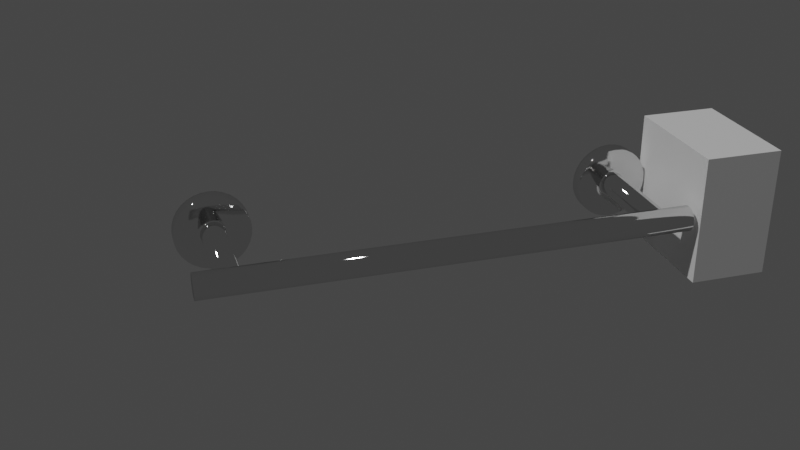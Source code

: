 # Source: hand_towel_rack.blend  (saved by Blender 2.83.19; exported with 4.5.12 LTS)
import bpy
from mathutils import Matrix  # noqa: F401  (used for matrix-valued properties, if any)

bpy.ops.wm.read_factory_settings(use_empty=True)
scene = bpy.context.scene
scene.name = 'Scene'

# ---- collections
col_collection = bpy.data.collections.new('Collection'); scene.collection.children.link(col_collection)
col_handtowelrack = bpy.data.collections.new('HandTowelRack'); scene.collection.children.link(col_handtowelrack)

# ---- materials (node trees are filled in below, after node groups)
mat_bmd_chrome_0019 = bpy.data.materials.new('BMD_Chrome_0019')
mat_bmd_chrome_0019.alpha_threshold = 0.0
mat_bmd_chrome_0019.use_transparent_shadow = False
mat_bmd_chrome_0019.roughness = 0.5
mat_bmd_chrome_0019.line_color = (0.0, 0.0, 0.0, 1.0)

# ---- material node trees
mat_bmd_chrome_0019.use_nodes = True; mat_bmd_chrome_0019.node_tree.nodes.clear()
_N = mat_bmd_chrome_0019.node_tree.nodes; _L = mat_bmd_chrome_0019.node_tree.links
n0 = _N.new('ShaderNodeLayerWeight'); n0.name = 'Layer Weight'; n0.location = (-446, 74)
n0.width = 150
n0.inputs[0].default_value = 0.7
n1 = _N.new('ShaderNodeValToRGB'); n1.name = 'ColorRamp'; n1.location = (-261, 195)
n1.color_ramp.interpolation = 'EASE'
while len(n1.color_ramp.elements) > 1: n1.color_ramp.elements.remove(n1.color_ramp.elements[-1])
n1.color_ramp.elements[0].position = 0.4727; n1.color_ramp.elements[0].color = (0.8, 0.8, 0.8, 1.0)
_e = n1.color_ramp.elements.new(1.0); _e.color = (0.7568, 0.7568, 0.7568, 1.0)
n2 = _N.new('ShaderNodeOutputMaterial'); n2.name = 'Material Output'; n2.location = (304, 151)
n2.width = 128
n3 = _N.new('ShaderNodeBsdfAnisotropic'); n3.name = 'Glossy BSDF.003'; n3.location = (47, 158)
n3.width = 185
n3.distribution = 'BECKMANN'
n3.inputs[1].default_value = 0.1
_L.new(n3.outputs[0], n2.inputs[0])
_L.new(n1.outputs[0], n3.inputs[0])
_L.new(n0.outputs[1], n1.inputs[0])
n2.is_active_output = True

# ---- world
world_world = bpy.data.worlds.new('World'); scene.world = world_world
world_world.use_nodes = True; world_world.node_tree.nodes.clear()
_N = world_world.node_tree.nodes; _L = world_world.node_tree.links
n0 = _N.new('ShaderNodeOutputWorld'); n0.name = 'World Output'; n0.location = (300, 300)
n1 = _N.new('ShaderNodeBackground'); n1.name = 'Background'; n1.location = (10, 300)
n1.inputs[0].default_value = (0.05088, 0.05088, 0.05088, 1.0)
_L.new(n1.outputs[0], n0.inputs[0])
n0.is_active_output = True
world_world.color = (0.05088, 0.05088, 0.05088)
world_world.use_sun_shadow = False
world_world.sun_shadow_jitter_overblur = 0.0

# ---- cameras
cam_camera = bpy.data.cameras.new('Camera')
cam_camera.clip_end = 100.0
cam_camera.ortho_scale = 7.314

# ---- lights
light_light = bpy.data.lights.new('Light', 'POINT')
light_light.transmission_factor = 0.0
light_light.energy = 1000.0
light_light.shadow_soft_size = 0.1
light_light.shadow_maximum_resolution = 0.006
light_light.use_absolute_resolution = True

# ---- meshes
me_cube_001 = bpy.data.meshes.new('Cube.001')
me_cube_001.from_pydata([(-0.3048, -0.3048, -0.3048), (-0.3048, -0.3048, 0.3048), (-0.3048, 0.3048, -0.3048), (-0.3048, 0.3048, 0.3048), (0.3048, -0.3048, -0.3048), (0.3048, -0.3048, 0.3048), (0.3048, 0.3048, -0.3048), (0.3048, 0.3048, 0.3048)], [], [(0, 1, 3, 2), (2, 3, 7, 6), (6, 7, 5, 4), (4, 5, 1, 0), (2, 6, 4, 0), (7, 3, 1, 5)])
_uv = me_cube_001.uv_layers.new(name='UVMap')
_uv.uv.foreach_set('vector', [0.375, 0.0, 0.625, 0.0, 0.625, 0.25, 0.375, 0.25, 0.375, 0.25, 0.625, 0.25, 0.625, 0.5, 0.375, 0.5, 0.375, 0.5, 0.625, 0.5, 0.625, 0.75, 0.375, 0.75, 0.375, 0.75, 0.625, 0.75, 0.625, 1.0, 0.375, 1.0, 0.125, 0.5, 0.375, 0.5, 0.375, 0.75, 0.125, 0.75, 0.625, 0.5, 0.875, 0.5, 0.875, 0.75, 0.625, 0.75])
me_cube_001.use_remesh_fix_poles = True
me_cube_001.use_remesh_preserve_attributes = False
me_cube_001.use_mirror_vertex_groups = False
me_cube_001.update()
me_cylinder_001 = bpy.data.meshes.new('Cylinder.001')
me_cylinder_001.from_pydata([(0.0, -3.725e-09, 0.02385), (-2.98e-08, 0.07281, 0.007738), (-0.004654, -3.725e-09, 0.0234), (-0.00151, 0.07281, 0.007589), (-0.009129, -7.451e-09, 0.02204), (-0.002961, 0.07281, 0.007149), (-0.01325, -3.725e-09, 0.01983), (-0.004299, 0.07281, 0.006434), (-0.01687, -3.725e-09, 0.01687), (-0.005472, 0.07281, 0.005472), (-0.01983, -7.451e-09, 0.01325), (-0.006434, 0.07281, 0.004299), (-0.02204, -7.451e-09, 0.009129), (-0.007149, 0.07281, 0.002961), (-0.0234, -7.451e-09, 0.004654), (-0.007589, 0.07281, 0.00151), (-0.02385, -7.451e-09, -6.088e-09), (-0.007738, 0.07281, -3.382e-09), (-0.0234, -7.451e-09, -0.004654), (-0.007589, 0.07281, -0.00151), (-0.02204, -7.451e-09, -0.009129), (-0.007149, 0.07281, -0.002961), (-0.01983, -7.451e-09, -0.01325), (-0.006434, 0.07281, -0.004299), (-0.01687, -3.725e-09, -0.01687), (-0.005472, 0.07281, -0.005472), (-0.01325, -3.725e-09, -0.01983), (-0.004299, 0.07281, -0.006434), (-0.009129, -7.451e-09, -0.02204), (-0.002961, 0.07281, -0.007149), (-0.004654, -3.725e-09, -0.0234), (-0.00151, 0.07281, -0.007589), (1.49e-08, -3.725e-09, -0.02385), (-2.98e-08, 0.07281, -0.007738), (0.004654, -3.725e-09, -0.0234), (0.00151, 0.07281, -0.007589), (0.009129, -3.725e-09, -0.02204), (0.002961, 0.07281, -0.007149), (0.01325, -3.725e-09, -0.01983), (0.004299, 0.07281, -0.006434), (0.01687, -3.725e-09, -0.01687), (0.005472, 0.07281, -0.005472), (0.01983, 0.0, -0.01325), (0.006434, 0.07281, -0.004299), (0.02204, 0.0, -0.009129), (0.007149, 0.07281, -0.002961), (0.0234, 0.0, -0.004654), (0.007589, 0.07281, -0.00151), (0.02385, 0.0, 1.515e-08), (0.007738, 0.07281, 3.505e-09), (0.0234, 0.0, 0.004654), (0.007589, 0.07281, 0.00151), (0.02204, 0.0, 0.009129), (0.007149, 0.07281, 0.002961), (0.01983, 0.0, 0.01325), (0.006434, 0.07281, 0.004299), (0.01687, -3.725e-09, 0.01687), (0.005472, 0.07281, 0.005472), (0.01325, -3.725e-09, 0.01983), (0.004299, 0.07281, 0.006434), (0.009129, -3.725e-09, 0.02204), (0.002961, 0.07281, 0.007149), (0.004654, -3.725e-09, 0.0234), (0.00151, 0.07281, 0.007589), (4.585e-10, 0.009125, 0.007976), (-0.001556, 0.009125, 0.007823), (-0.003052, 0.009125, 0.007369), (-0.004431, 0.009125, 0.006632), (-0.00564, 0.009125, 0.00564), (-0.006632, 0.009125, 0.004431), (-0.007369, 0.009125, 0.003052), (-0.007823, 0.009125, 0.001556), (-0.007976, 0.009125, -2.818e-09), (-0.007823, 0.009125, -0.001556), (-0.007369, 0.009125, -0.003052), (-0.006632, 0.009125, -0.004431), (-0.00564, 0.009125, -0.00564), (-0.004431, 0.009125, -0.006632), (-0.003052, 0.009125, -0.007369), (-0.001556, 0.009125, -0.007823), (4.585e-10, 0.009125, -0.007976), (0.001556, 0.009125, -0.007823), (0.003052, 0.009125, -0.007369), (0.004431, 0.009125, -0.006632), (0.00564, 0.009125, -0.00564), (0.006632, 0.009125, -0.004431), (0.007369, 0.009125, -0.003052), (0.007823, 0.009125, -0.001556), (0.007976, 0.009125, 4.281e-09), (0.007823, 0.009125, 0.001556), (0.007369, 0.009125, 0.003052), (0.006632, 0.009125, 0.004431), (0.00564, 0.009125, 0.00564), (0.004431, 0.009125, 0.006632), (0.003052, 0.009125, 0.007369), (0.001556, 0.009125, 0.007823), (-0.001664, 0.008854, 0.008365), (-0.003264, 0.008854, 0.00788), (-0.004738, 0.008854, 0.007092), (-0.006031, 0.008854, 0.006031), (-0.007092, 0.008854, 0.004738), (-0.00788, 0.008854, 0.003264), (-0.008365, 0.008854, 0.001664), (-0.008529, 0.008854, -2.943e-09), (-0.008365, 0.008854, -0.001664), (-0.00788, 0.008854, -0.003264), (-0.007092, 0.008854, -0.004738), (-0.006031, 0.008854, -0.006031), (-0.004738, 0.008854, -0.007092), (-0.003264, 0.008854, -0.00788), (-0.001664, 0.008854, -0.008365), (0.0, 0.008854, -0.008529), (0.001664, 0.008854, -0.008365), (0.003264, 0.008854, -0.00788), (0.004738, 0.008854, -0.007092), (0.006031, 0.008854, -0.006031), (0.007092, 0.008854, -0.004738), (0.00788, 0.008854, -0.003264), (0.008365, 0.008854, -0.001664), (0.008529, 0.008854, 4.649e-09), (0.008365, 0.008854, 0.001664), (0.00788, 0.008854, 0.003264), (0.007092, 0.008854, 0.004738), (0.006031, 0.008854, 0.006031), (0.004738, 0.008854, 0.007092), (0.003264, 0.008854, 0.00788), (0.001664, 0.008854, 0.008365), (0.0, 0.008854, 0.008529), (0.0, 0.0094, 0.007738), (-0.00151, 0.0094, 0.007589), (-0.002961, 0.0094, 0.007149), (-0.004299, 0.0094, 0.006434), (-0.005472, 0.0094, 0.005472), (-0.006434, 0.0094, 0.004299), (-0.007149, 0.0094, 0.002961), (-0.007589, 0.0094, 0.00151), (-0.007738, 0.0094, -2.779e-09), (-0.007589, 0.0094, -0.00151), (-0.007149, 0.0094, -0.002961), (-0.006434, 0.0094, -0.004299), (-0.005472, 0.0094, -0.005472), (-0.004299, 0.0094, -0.006434), (-0.002961, 0.0094, -0.007149), (-0.00151, 0.0094, -0.007589), (0.0, 0.0094, -0.007738), (0.00151, 0.0094, -0.007589), (0.002961, 0.0094, -0.007149), (0.004299, 0.0094, -0.006434), (0.005472, 0.0094, -0.005472), (0.006434, 0.0094, -0.004299), (0.007149, 0.0094, -0.002961), (0.007589, 0.0094, -0.00151), (0.007738, 0.0094, 4.109e-09), (0.007589, 0.0094, 0.00151), (0.007149, 0.0094, 0.002961), (0.006434, 0.0094, 0.004299), (0.005472, 0.0094, 0.005472), (0.004299, 0.0094, 0.006434), (0.002961, 0.0094, 0.007149), (0.00151, 0.0094, 0.007589), (0.0, 0.008832, 0.02316), (0.0, 0.008139, 0.02385), (-3.001e-11, 0.008629, 0.02365), (-0.004654, 0.008139, 0.0234), (-0.004518, 0.008832, 0.02271), (-0.004614, 0.008629, 0.0232), (-0.009129, 0.008139, 0.02204), (-0.008863, 0.008832, 0.0214), (-0.00905, 0.008629, 0.02185), (-0.01325, 0.008139, 0.01983), (-0.01287, 0.008832, 0.01926), (-0.01314, 0.008629, 0.01966), (-0.01687, 0.008139, 0.01687), (-0.01638, 0.008832, 0.01638), (-0.01672, 0.008629, 0.01672), (-0.01983, 0.008139, 0.01325), (-0.01926, 0.008832, 0.01287), (-0.01966, 0.008629, 0.01314), (-0.02204, 0.008139, 0.009129), (-0.0214, 0.008832, 0.008863), (-0.02185, 0.008629, 0.00905), (-0.0234, 0.008139, 0.004654), (-0.02271, 0.008832, 0.004518), (-0.0232, 0.008629, 0.004614), (-0.02385, 0.008139, -6.259e-09), (-0.02316, 0.008832, -6.123e-09), (-0.02365, 0.008629, -5.972e-09), (-0.0234, 0.008139, -0.004654), (-0.02271, 0.008832, -0.004518), (-0.0232, 0.008629, -0.004614), (-0.02204, 0.008139, -0.009129), (-0.0214, 0.008832, -0.008863), (-0.02185, 0.008629, -0.00905), (-0.01983, 0.008139, -0.01325), (-0.01926, 0.008832, -0.01287), (-0.01966, 0.008629, -0.01314), (-0.01687, 0.008139, -0.01687), (-0.01638, 0.008832, -0.01638), (-0.01672, 0.008629, -0.01672), (-0.01325, 0.008139, -0.01983), (-0.01287, 0.008832, -0.01926), (-0.01314, 0.008629, -0.01966), (-0.009129, 0.008139, -0.02204), (-0.008863, 0.008832, -0.0214), (-0.00905, 0.008629, -0.02185), (-0.004654, 0.008139, -0.0234), (-0.004518, 0.008832, -0.02271), (-0.004614, 0.008629, -0.0232), (1.168e-09, 0.008139, -0.02385), (0.0, 0.008832, -0.02316), (6.266e-10, 0.008629, -0.02365), (0.004654, 0.008139, -0.0234), (0.004518, 0.008832, -0.02271), (0.004614, 0.008629, -0.0232), (0.009129, 0.008139, -0.02204), (0.008863, 0.008832, -0.0214), (0.00905, 0.008629, -0.02185), (0.01325, 0.008139, -0.01983), (0.01287, 0.008832, -0.01926), (0.01314, 0.008629, -0.01966), (0.01687, 0.008139, -0.01687), (0.01638, 0.008832, -0.01638), (0.01672, 0.008629, -0.01672), (0.01983, 0.008139, -0.01325), (0.01926, 0.008832, -0.01287), (0.01966, 0.008629, -0.01314), (0.02204, 0.008139, -0.009129), (0.0214, 0.008832, -0.008863), (0.02185, 0.008629, -0.00905), (0.0234, 0.008139, -0.004654), (0.02271, 0.008832, -0.004518), (0.0232, 0.008629, -0.004614), (0.02385, 0.008139, 1.497e-08), (0.02316, 0.008832, 1.449e-08), (0.02365, 0.008629, 1.484e-08), (0.0234, 0.008139, 0.004654), (0.02271, 0.008832, 0.004518), (0.0232, 0.008629, 0.004614), (0.02204, 0.008139, 0.009129), (0.0214, 0.008832, 0.008863), (0.02185, 0.008629, 0.00905), (0.01983, 0.008139, 0.01325), (0.01926, 0.008832, 0.01287), (0.01966, 0.008629, 0.01314), (0.01687, 0.008139, 0.01687), (0.01638, 0.008832, 0.01638), (0.01672, 0.008629, 0.01672), (0.01325, 0.008139, 0.01983), (0.01287, 0.008832, 0.01926), (0.01314, 0.008629, 0.01966), (0.009129, 0.008139, 0.02204), (0.008863, 0.008832, 0.0214), (0.00905, 0.008629, 0.02185), (0.004654, 0.008139, 0.0234), (0.004518, 0.008832, 0.02271), (0.004614, 0.008629, 0.0232), (0.0, 0.0006964, 0.02385), (-0.004654, 0.0006964, 0.0234), (0.004654, 0.0006964, 0.0234), (-0.009129, 0.0006964, 0.02204), (-0.01325, 0.0006964, 0.01983), (-0.01687, 0.0006964, 0.01687), (-0.01983, 0.0006964, 0.01325), (-0.02204, 0.0006964, 0.009129), (-0.0234, 0.0006964, 0.004654), (-0.02385, 0.0006964, -6.102e-09), (-0.0234, 0.0006964, -0.004654), (-0.02204, 0.0006964, -0.009129), (-0.01983, 0.0006964, -0.01325), (-0.01687, 0.0006964, -0.01687), (-0.01325, 0.0006964, -0.01983), (-0.009129, 0.0006964, -0.02204), (-0.004654, 0.0006964, -0.0234), (1.373e-08, 0.0006964, -0.02385), (0.004654, 0.0006964, -0.0234), (0.009129, 0.0006964, -0.02204), (0.01325, 0.0006964, -0.01983), (0.01687, 0.0006964, -0.01687), (0.01983, 0.0006964, -0.01325), (0.02204, 0.0006964, -0.009129), (0.0234, 0.0006964, -0.004654), (0.02385, 0.0006964, 1.513e-08), (0.0234, 0.0006964, 0.004654), (0.02204, 0.0006964, 0.009129), (0.01983, 0.0006964, 0.01325), (0.01687, 0.0006964, 0.01687), (0.01325, 0.0006964, 0.01983), (0.009129, 0.0006964, 0.02204), (0.0, 0.008852, 0.009468), (-0.001847, 0.008852, 0.009286), (0.001847, 0.008852, 0.009286), (-0.003623, 0.008852, 0.008747), (-0.00526, 0.008852, 0.007872), (-0.006695, 0.008852, 0.006695), (-0.007872, 0.008852, 0.00526), (-0.008747, 0.008852, 0.003623), (-0.009286, 0.008852, 0.001847), (-0.009468, 0.008852, -3.147e-09), (-0.009286, 0.008852, -0.001847), (-0.008747, 0.008852, -0.003623), (-0.007872, 0.008852, -0.00526), (-0.006695, 0.008852, -0.006695), (-0.00526, 0.008852, -0.007872), (-0.003623, 0.008852, -0.008747), (-0.001847, 0.008852, -0.009286), (0.0, 0.008852, -0.009468), (0.001847, 0.008852, -0.009286), (0.003623, 0.008852, -0.008747), (0.00526, 0.008852, -0.007872), (0.006695, 0.008852, -0.006695), (0.007872, 0.008852, -0.00526), (0.008747, 0.008852, -0.003623), (0.009286, 0.008852, -0.001847), (0.009468, 0.008852, 5.28e-09), (0.009286, 0.008852, 0.001847), (0.008747, 0.008852, 0.003623), (0.007872, 0.008852, 0.00526), (0.006695, 0.008852, 0.006695), (0.00526, 0.008852, 0.007872), (0.003623, 0.008852, 0.008747)], [], [(128, 1, 3, 129), (129, 3, 5, 130), (130, 5, 7, 131), (131, 7, 9, 132), (132, 9, 11, 133), (133, 11, 13, 134), (134, 13, 15, 135), (135, 15, 17, 136), (136, 17, 19, 137), (137, 19, 21, 138), (138, 21, 23, 139), (139, 23, 25, 140), (140, 25, 27, 141), (141, 27, 29, 142), (142, 29, 31, 143), (143, 31, 33, 144), (144, 33, 35, 145), (145, 35, 37, 146), (146, 37, 39, 147), (147, 39, 41, 148), (148, 41, 43, 149), (149, 43, 45, 150), (150, 45, 47, 151), (151, 47, 49, 152), (152, 49, 51, 153), (153, 51, 53, 154), (154, 53, 55, 155), (155, 55, 57, 156), (156, 57, 59, 157), (157, 59, 61, 158), (3, 1, 63, 61, 59, 57, 55, 53, 51, 49, 47, 45, 43, 41, 39, 37, 35, 33, 31, 29, 27, 25, 23, 21, 19, 17, 15, 13, 11, 9, 7, 5), (158, 61, 63, 159), (159, 63, 1, 128), (0, 2, 4, 6, 8, 10, 12, 14, 16, 18, 20, 22, 24, 26, 28, 30, 32, 34, 36, 38, 40, 42, 44, 46, 48, 50, 52, 54, 56, 58, 60, 62), (290, 126, 127, 288), (319, 125, 126, 290), (318, 124, 125, 319), (317, 123, 124, 318), (316, 122, 123, 317), (315, 121, 122, 316), (314, 120, 121, 315), (313, 119, 120, 314), (312, 118, 119, 313), (311, 117, 118, 312), (310, 116, 117, 311), (309, 115, 116, 310), (308, 114, 115, 309), (307, 113, 114, 308), (306, 112, 113, 307), (305, 111, 112, 306), (304, 110, 111, 305), (303, 109, 110, 304), (302, 108, 109, 303), (301, 107, 108, 302), (300, 106, 107, 301), (299, 105, 106, 300), (298, 104, 105, 299), (297, 103, 104, 298), (296, 102, 103, 297), (295, 101, 102, 296), (294, 100, 101, 295), (293, 99, 100, 294), (292, 98, 99, 293), (291, 97, 98, 292), (289, 96, 97, 291), (288, 127, 96, 289), (126, 95, 64, 127), (125, 94, 95, 126), (124, 93, 94, 125), (123, 92, 93, 124), (122, 91, 92, 123), (121, 90, 91, 122), (120, 89, 90, 121), (119, 88, 89, 120), (118, 87, 88, 119), (117, 86, 87, 118), (116, 85, 86, 117), (115, 84, 85, 116), (114, 83, 84, 115), (113, 82, 83, 114), (112, 81, 82, 113), (111, 80, 81, 112), (110, 79, 80, 111), (109, 78, 79, 110), (108, 77, 78, 109), (107, 76, 77, 108), (106, 75, 76, 107), (105, 74, 75, 106), (104, 73, 74, 105), (103, 72, 73, 104), (102, 71, 72, 103), (101, 70, 71, 102), (100, 69, 70, 101), (99, 68, 69, 100), (98, 67, 68, 99), (97, 66, 67, 98), (96, 65, 66, 97), (127, 64, 65, 96), (258, 253, 161, 256), (259, 166, 169, 260), (260, 169, 172, 261), (261, 172, 175, 262), (262, 175, 178, 263), (263, 178, 181, 264), (264, 181, 184, 265), (265, 184, 187, 266), (266, 187, 190, 267), (267, 190, 193, 268), (268, 193, 196, 269), (269, 196, 199, 270), (270, 199, 202, 271), (271, 202, 205, 272), (272, 205, 208, 273), (273, 208, 211, 274), (274, 211, 214, 275), (275, 214, 217, 276), (276, 217, 220, 277), (277, 220, 223, 278), (278, 223, 226, 279), (279, 226, 229, 280), (280, 229, 232, 281), (281, 232, 235, 282), (282, 235, 238, 283), (283, 238, 241, 284), (284, 241, 244, 285), (285, 244, 247, 286), (286, 247, 250, 287), (287, 250, 253, 258), (257, 163, 166, 259), (95, 159, 128, 64), (94, 158, 159, 95), (93, 157, 158, 94), (92, 156, 157, 93), (91, 155, 156, 92), (90, 154, 155, 91), (89, 153, 154, 90), (88, 152, 153, 89), (87, 151, 152, 88), (86, 150, 151, 87), (85, 149, 150, 86), (84, 148, 149, 85), (83, 147, 148, 84), (82, 146, 147, 83), (81, 145, 146, 82), (80, 144, 145, 81), (79, 143, 144, 80), (78, 142, 143, 79), (77, 141, 142, 78), (76, 140, 141, 77), (75, 139, 140, 76), (74, 138, 139, 75), (73, 137, 138, 74), (72, 136, 137, 73), (71, 135, 136, 72), (70, 134, 135, 71), (69, 133, 134, 70), (68, 132, 133, 69), (67, 131, 132, 68), (66, 130, 131, 67), (65, 129, 130, 66), (64, 128, 129, 65), (254, 160, 162, 255), (255, 162, 161, 253), (251, 254, 255, 252), (252, 255, 253, 250), (248, 251, 252, 249), (249, 252, 250, 247), (245, 248, 249, 246), (246, 249, 247, 244), (242, 245, 246, 243), (243, 246, 244, 241), (239, 242, 243, 240), (240, 243, 241, 238), (236, 239, 240, 237), (237, 240, 238, 235), (233, 236, 237, 234), (234, 237, 235, 232), (230, 233, 234, 231), (231, 234, 232, 229), (227, 230, 231, 228), (228, 231, 229, 226), (224, 227, 228, 225), (225, 228, 226, 223), (221, 224, 225, 222), (222, 225, 223, 220), (218, 221, 222, 219), (219, 222, 220, 217), (215, 218, 219, 216), (216, 219, 217, 214), (212, 215, 216, 213), (213, 216, 214, 211), (209, 212, 213, 210), (210, 213, 211, 208), (206, 209, 210, 207), (207, 210, 208, 205), (203, 206, 207, 204), (204, 207, 205, 202), (200, 203, 204, 201), (201, 204, 202, 199), (197, 200, 201, 198), (198, 201, 199, 196), (194, 197, 198, 195), (195, 198, 196, 193), (191, 194, 195, 192), (192, 195, 193, 190), (188, 191, 192, 189), (189, 192, 190, 187), (185, 188, 189, 186), (186, 189, 187, 184), (182, 185, 186, 183), (183, 186, 184, 181), (179, 182, 183, 180), (180, 183, 181, 178), (176, 179, 180, 177), (177, 180, 178, 175), (173, 176, 177, 174), (174, 177, 175, 172), (170, 173, 174, 171), (171, 174, 172, 169), (167, 170, 171, 168), (168, 171, 169, 166), (164, 167, 168, 165), (165, 168, 166, 163), (160, 164, 165, 162), (162, 165, 163, 161), (256, 161, 163, 257), (0, 256, 257, 2), (2, 257, 259, 4), (60, 287, 258, 62), (58, 286, 287, 60), (56, 285, 286, 58), (54, 284, 285, 56), (52, 283, 284, 54), (50, 282, 283, 52), (48, 281, 282, 50), (46, 280, 281, 48), (44, 279, 280, 46), (42, 278, 279, 44), (40, 277, 278, 42), (38, 276, 277, 40), (36, 275, 276, 38), (34, 274, 275, 36), (32, 273, 274, 34), (30, 272, 273, 32), (28, 271, 272, 30), (26, 270, 271, 28), (24, 269, 270, 26), (22, 268, 269, 24), (20, 267, 268, 22), (18, 266, 267, 20), (16, 265, 266, 18), (14, 264, 265, 16), (12, 263, 264, 14), (10, 262, 263, 12), (8, 261, 262, 10), (6, 260, 261, 8), (4, 259, 260, 6), (62, 258, 256, 0), (160, 288, 289, 164), (164, 289, 291, 167), (167, 291, 292, 170), (170, 292, 293, 173), (173, 293, 294, 176), (176, 294, 295, 179), (179, 295, 296, 182), (182, 296, 297, 185), (185, 297, 298, 188), (188, 298, 299, 191), (191, 299, 300, 194), (194, 300, 301, 197), (197, 301, 302, 200), (200, 302, 303, 203), (203, 303, 304, 206), (206, 304, 305, 209), (209, 305, 306, 212), (212, 306, 307, 215), (215, 307, 308, 218), (218, 308, 309, 221), (221, 309, 310, 224), (224, 310, 311, 227), (227, 311, 312, 230), (230, 312, 313, 233), (233, 313, 314, 236), (236, 314, 315, 239), (239, 315, 316, 242), (242, 316, 317, 245), (245, 317, 318, 248), (248, 318, 319, 251), (251, 319, 290, 254), (254, 290, 288, 160)])
me_cylinder_001.polygons.foreach_set('use_smooth', [True] * 290)
_uv = me_cylinder_001.uv_layers.new(name='UVMap')
_uv.uv.foreach_set('vector', [1.0, 0.5542, 1.0, 1.0, 0.9688, 1.0, 0.9687, 0.5542, 0.9687, 0.5542, 0.9688, 1.0, 0.9375, 1.0, 0.9375, 0.5542, 0.9375, 0.5542, 0.9375, 1.0, 0.9062, 1.0, 0.9062, 0.5542, 0.9062, 0.5542, 0.9062, 1.0, 0.875, 1.0, 0.875, 0.5542, 0.875, 0.5542, 0.875, 1.0, 0.8438, 1.0, 0.8438, 0.5542, 0.8438, 0.5542, 0.8438, 1.0, 0.8125, 1.0, 0.8125, 0.5542, 0.8125, 0.5542, 0.8125, 1.0, 0.7812, 1.0, 0.7812, 0.5542, 0.7812, 0.5542, 0.7812, 1.0, 0.75, 1.0, 0.75, 0.5542, 0.75, 0.5542, 0.75, 1.0, 0.7188, 1.0, 0.7188, 0.5542, 0.7188, 0.5542, 0.7188, 1.0, 0.6875, 1.0, 0.6875, 0.5542, 0.6875, 0.5542, 0.6875, 1.0, 0.6562, 1.0, 0.6562, 0.5542, 0.6562, 0.5542, 0.6562, 1.0, 0.625, 1.0, 0.625, 0.5542, 0.625, 0.5542, 0.625, 1.0, 0.5938, 1.0, 0.5938, 0.5542, 0.5938, 0.5542, 0.5938, 1.0, 0.5625, 1.0, 0.5625, 0.5542, 0.5625, 0.5542, 0.5625, 1.0, 0.5312, 1.0, 0.5312, 0.5542, 0.5312, 0.5542, 0.5312, 1.0, 0.5, 1.0, 0.5, 0.5542, 0.5, 0.5542, 0.5, 1.0, 0.4688, 1.0, 0.4688, 0.5542, 0.4688, 0.5542, 0.4688, 1.0, 0.4375, 1.0, 0.4375, 0.5542, 0.4375, 0.5542, 0.4375, 1.0, 0.4062, 1.0, 0.4062, 0.5542, 0.4062, 0.5542, 0.4062, 1.0, 0.375, 1.0, 0.375, 0.5542, 0.375, 0.5542, 0.375, 1.0, 0.3438, 1.0, 0.3438, 0.5542, 0.3438, 0.5542, 0.3438, 1.0, 0.3125, 1.0, 0.3125, 0.5542, 0.3125, 0.5542, 0.3125, 1.0, 0.2812, 1.0, 0.2812, 0.5542, 0.2812, 0.5542, 0.2812, 1.0, 0.25, 1.0, 0.25, 0.5542, 0.25, 0.5542, 0.25, 1.0, 0.2188, 1.0, 0.2188, 0.5542, 0.2188, 0.5542, 0.2188, 1.0, 0.1875, 1.0, 0.1875, 0.5542, 0.1875, 0.5542, 0.1875, 1.0, 0.1562, 1.0, 0.1562, 0.5542, 0.1562, 0.5542, 0.1562, 1.0, 0.125, 1.0, 0.125, 0.5542, 0.125, 0.5542, 0.125, 1.0, 0.09375, 1.0, 0.09375, 0.5542, 0.09375, 0.5542, 0.09375, 1.0, 0.0625, 1.0, 0.0625, 0.5542, 0.2968, 0.4854, 0.25, 0.49, 0.2032, 0.4854, 0.1582, 0.4717, 0.1167, 0.4496, 0.08029, 0.4197, 0.05045, 0.3833, 0.02827, 0.3418, 0.01461, 0.2968, 0.01, 0.25, 0.01461, 0.2032, 0.02827, 0.1582, 0.05045, 0.1167, 0.08029, 0.08029, 0.1167, 0.05045, 0.1582, 0.02827, 0.2032, 0.01461, 0.25, 0.01, 0.2968, 0.01461, 0.3418, 0.02827, 0.3833, 0.05045, 0.4197, 0.08029, 0.4496, 0.1167, 0.4717, 0.1582, 0.4854, 0.2032, 0.49, 0.25, 0.4854, 0.2968, 0.4717, 0.3418, 0.4496, 0.3833, 0.4197, 0.4197, 0.3833, 0.4496, 0.3418, 0.4717, 0.0625, 0.5542, 0.0625, 1.0, 0.03125, 1.0, 0.03125, 0.5542, 0.03125, 0.5542, 0.03125, 1.0, 0.0, 1.0, 0.0, 0.5542, 0.75, 0.49, 0.7968, 0.4854, 0.8418, 0.4717, 0.8833, 0.4496, 0.9197, 0.4197, 0.9496, 0.3833, 0.9717, 0.3418, 0.9854, 0.2968, 0.99, 0.25, 0.9854, 0.2032, 0.9717, 0.1582, 0.9496, 0.1167, 0.9197, 0.08029, 0.8833, 0.05045, 0.8418, 0.02827, 0.7968, 0.01461, 0.75, 0.01, 0.7032, 0.01461, 0.6582, 0.02827, 0.6167, 0.05045, 0.5803, 0.08029, 0.5504, 0.1167, 0.5283, 0.1582, 0.5146, 0.2032, 0.51, 0.25, 0.5146, 0.2968, 0.5283, 0.3418, 0.5504, 0.3833, 0.5803, 0.4197, 0.6167, 0.4496, 0.6582, 0.4717, 0.7032, 0.4854, 0.02906, 0.5472, 0.03125, 0.5479, 0.0, 0.5479, 0.003895, 0.5477, 0.0625, 0.5477, 0.0625, 0.5479, 0.03125, 0.5479, 0.02906, 0.5472, 0.09296, 0.5467, 0.09375, 0.5479, 0.0625, 0.5479, 0.0625, 0.5477, 0.1268, 0.5473, 0.125, 0.5479, 0.09375, 0.5479, 0.09296, 0.5467, 0.1563, 0.5477, 0.1562, 0.5479, 0.125, 0.5479, 0.1268, 0.5473, 0.1875, 0.5477, 0.1875, 0.5479, 0.1562, 0.5479, 0.1563, 0.5477, 0.2187, 0.5477, 0.2187, 0.5479, 0.1875, 0.5479, 0.1875, 0.5477, 0.25, 0.5477, 0.25, 0.5479, 0.2187, 0.5479, 0.2187, 0.5477, 0.2813, 0.5477, 0.2813, 0.5479, 0.25, 0.5479, 0.25, 0.5477, 0.3125, 0.5477, 0.3125, 0.5479, 0.2813, 0.5479, 0.2813, 0.5477, 0.3438, 0.5477, 0.3438, 0.5479, 0.3125, 0.5479, 0.3125, 0.5477, 0.3773, 0.5472, 0.375, 0.5479, 0.3438, 0.5479, 0.3438, 0.5477, 0.4078, 0.5473, 0.4063, 0.5479, 0.375, 0.5479, 0.3773, 0.5472, 0.4372, 0.5467, 0.4375, 0.5479, 0.4063, 0.5479, 0.4078, 0.5473, 0.4688, 0.5477, 0.4688, 0.5479, 0.4375, 0.5479, 0.4372, 0.5467, 0.5, 0.5477, 0.5, 0.5479, 0.4688, 0.5479, 0.4688, 0.5477, 0.5312, 0.5477, 0.5312, 0.5479, 0.5, 0.5479, 0.5, 0.5477, 0.5643, 0.5473, 0.5625, 0.5479, 0.5312, 0.5479, 0.5312, 0.5477, 0.5913, 0.5471, 0.5938, 0.5479, 0.5625, 0.5479, 0.5643, 0.5473, 0.625, 0.5477, 0.625, 0.5479, 0.5938, 0.5479, 0.5913, 0.5471, 0.6562, 0.5465, 0.6562, 0.5479, 0.625, 0.5479, 0.625, 0.5477, 0.6852, 0.5472, 0.6875, 0.5479, 0.6562, 0.5479, 0.6562, 0.5465, 0.7184, 0.5468, 0.7188, 0.5479, 0.6875, 0.5479, 0.6852, 0.5472, 0.75, 0.5477, 0.75, 0.5479, 0.7188, 0.5479, 0.7184, 0.5468, 0.7811, 0.5467, 0.7812, 0.5479, 0.75, 0.5479, 0.75, 0.5477, 0.8146, 0.5472, 0.8125, 0.5479, 0.7812, 0.5479, 0.7811, 0.5467, 0.846, 0.5472, 0.8438, 0.5479, 0.8125, 0.5479, 0.8146, 0.5472, 0.8758, 0.5467, 0.875, 0.5479, 0.8438, 0.5479, 0.846, 0.5472, 0.9063, 0.5477, 0.9062, 0.5479, 0.875, 0.5479, 0.8758, 0.5467, 0.9357, 0.5473, 0.9375, 0.5479, 0.9062, 0.5479, 0.9063, 0.5477, 0.9708, 0.5472, 0.9687, 0.5479, 0.9375, 0.5479, 0.9357, 0.5473, 0.9961, 0.5477, 1.0, 0.5479, 0.9687, 0.5479, 0.9708, 0.5472, 0.03125, 0.5479, 0.03125, 0.5481, 0.0, 0.5481, 0.0, 0.5479, 0.0625, 0.5479, 0.0625, 0.5481, 0.03125, 0.5481, 0.03125, 0.5479, 0.09375, 0.5479, 0.09375, 0.5481, 0.0625, 0.5481, 0.0625, 0.5479, 0.125, 0.5479, 0.125, 0.5481, 0.09375, 0.5481, 0.09375, 0.5479, 0.1562, 0.5479, 0.1562, 0.5481, 0.125, 0.5481, 0.125, 0.5479, 0.1875, 0.5479, 0.1875, 0.5481, 0.1562, 0.5481, 0.1562, 0.5479, 0.2187, 0.5479, 0.2188, 0.5481, 0.1875, 0.5481, 0.1875, 0.5479, 0.25, 0.5479, 0.25, 0.5481, 0.2188, 0.5481, 0.2187, 0.5479, 0.2813, 0.5479, 0.2812, 0.5481, 0.25, 0.5481, 0.25, 0.5479, 0.3125, 0.5479, 0.3125, 0.5481, 0.2812, 0.5481, 0.2813, 0.5479, 0.3438, 0.5479, 0.3438, 0.5481, 0.3125, 0.5481, 0.3125, 0.5479, 0.375, 0.5479, 0.375, 0.5481, 0.3438, 0.5481, 0.3438, 0.5479, 0.4063, 0.5479, 0.4063, 0.5481, 0.375, 0.5481, 0.375, 0.5479, 0.4375, 0.5479, 0.4375, 0.5481, 0.4063, 0.5481, 0.4063, 0.5479, 0.4688, 0.5479, 0.4688, 0.5481, 0.4375, 0.5481, 0.4375, 0.5479, 0.5, 0.5479, 0.5, 0.5481, 0.4688, 0.5481, 0.4688, 0.5479, 0.5312, 0.5479, 0.5312, 0.5481, 0.5, 0.5481, 0.5, 0.5479, 0.5625, 0.5479, 0.5625, 0.5481, 0.5312, 0.5481, 0.5312, 0.5479, 0.5938, 0.5479, 0.5938, 0.5481, 0.5625, 0.5481, 0.5625, 0.5479, 0.625, 0.5479, 0.625, 0.5481, 0.5938, 0.5481, 0.5938, 0.5479, 0.6562, 0.5479, 0.6562, 0.5481, 0.625, 0.5481, 0.625, 0.5479, 0.6875, 0.5479, 0.6875, 0.5481, 0.6562, 0.5481, 0.6562, 0.5479, 0.7188, 0.5479, 0.7188, 0.5481, 0.6875, 0.5481, 0.6875, 0.5479, 0.75, 0.5479, 0.75, 0.5481, 0.7188, 0.5481, 0.7188, 0.5479, 0.7812, 0.5479, 0.7812, 0.5481, 0.75, 0.5481, 0.75, 0.5479, 0.8125, 0.5479, 0.8125, 0.5481, 0.7812, 0.5481, 0.7812, 0.5479, 0.8438, 0.5479, 0.8438, 0.5481, 0.8125, 0.5481, 0.8125, 0.5479, 0.875, 0.5479, 0.875, 0.5481, 0.8438, 0.5481, 0.8438, 0.5479, 0.9062, 0.5479, 0.9062, 0.5481, 0.875, 0.5481, 0.875, 0.5479, 0.9375, 0.5479, 0.9375, 0.5481, 0.9062, 0.5481, 0.9062, 0.5479, 0.9687, 0.5479, 0.9687, 0.5481, 0.9375, 0.5481, 0.9375, 0.5479, 1.0, 0.5479, 1.0, 0.5481, 0.9687, 0.5481, 0.9687, 0.5479, 0.03125, 0.5035, 0.03125, 0.5411, 0.0, 0.5411, -2.002e-08, 0.5035, 0.9375, 0.5035, 0.9375, 0.5411, 0.9062, 0.5411, 0.9062, 0.5035, 0.9062, 0.5035, 0.9062, 0.5411, 0.875, 0.5411, 0.875, 0.5035, 0.875, 0.5035, 0.875, 0.5411, 0.8438, 0.5411, 0.8438, 0.5035, 0.8438, 0.5035, 0.8438, 0.5411, 0.8125, 0.5411, 0.8125, 0.5035, 0.8125, 0.5035, 0.8125, 0.5411, 0.7812, 0.5411, 0.7812, 0.5035, 0.7812, 0.5035, 0.7812, 0.5411, 0.75, 0.5411, 0.75, 0.5035, 0.75, 0.5035, 0.75, 0.5411, 0.7188, 0.5411, 0.7188, 0.5035, 0.7188, 0.5035, 0.7188, 0.5411, 0.6875, 0.5411, 0.6875, 0.5035, 0.6875, 0.5035, 0.6875, 0.5411, 0.6562, 0.5411, 0.6562, 0.5035, 0.6562, 0.5035, 0.6562, 0.5411, 0.625, 0.5411, 0.625, 0.5035, 0.625, 0.5035, 0.625, 0.5411, 0.5937, 0.5411, 0.5938, 0.5035, 0.5938, 0.5035, 0.5938, 0.5411, 0.5625, 0.5411, 0.5625, 0.5035, 0.5625, 0.5035, 0.5625, 0.5411, 0.5312, 0.5411, 0.5312, 0.5035, 0.5312, 0.5035, 0.5312, 0.5411, 0.5, 0.5411, 0.5, 0.5035, 0.5, 0.5035, 0.5, 0.5411, 0.4688, 0.5411, 0.4688, 0.5035, 0.4688, 0.5035, 0.4688, 0.5411, 0.4375, 0.5411, 0.4375, 0.5035, 0.4375, 0.5035, 0.4375, 0.5411, 0.4062, 0.5411, 0.4062, 0.5035, 0.4062, 0.5035, 0.4062, 0.5411, 0.375, 0.5411, 0.375, 0.5035, 0.375, 0.5035, 0.375, 0.5411, 0.3438, 0.5411, 0.3437, 0.5035, 0.3437, 0.5035, 0.3438, 0.5411, 0.3125, 0.5411, 0.3125, 0.5035, 0.3125, 0.5035, 0.3125, 0.5411, 0.2812, 0.5411, 0.2812, 0.5035, 0.2812, 0.5035, 0.2812, 0.5411, 0.25, 0.5411, 0.25, 0.5035, 0.25, 0.5035, 0.25, 0.5411, 0.2188, 0.5411, 0.2188, 0.5035, 0.2188, 0.5035, 0.2188, 0.5411, 0.1875, 0.5411, 0.1875, 0.5035, 0.1875, 0.5035, 0.1875, 0.5411, 0.1562, 0.5411, 0.1562, 0.5035, 0.1562, 0.5035, 0.1562, 0.5411, 0.125, 0.5411, 0.125, 0.5035, 0.125, 0.5035, 0.125, 0.5411, 0.09375, 0.5411, 0.09375, 0.5035, 0.09375, 0.5035, 0.09375, 0.5411, 0.0625, 0.5411, 0.0625, 0.5035, 0.0625, 0.5035, 0.0625, 0.5411, 0.03125, 0.5411, 0.03125, 0.5035, 0.9688, 0.5035, 0.9688, 0.5411, 0.9375, 0.5411, 0.9375, 0.5035, 0.03125, 0.5481, 0.03125, 0.5542, 0.0, 0.5542, 0.0, 0.5481, 0.0625, 0.5481, 0.0625, 0.5542, 0.03125, 0.5542, 0.03125, 0.5481, 0.09375, 0.5481, 0.09375, 0.5542, 0.0625, 0.5542, 0.0625, 0.5481, 0.125, 0.5481, 0.125, 0.5542, 0.09375, 0.5542, 0.09375, 0.5481, 0.1562, 0.5481, 0.1562, 0.5542, 0.125, 0.5542, 0.125, 0.5481, 0.1875, 0.5481, 0.1875, 0.5542, 0.1562, 0.5542, 0.1562, 0.5481, 0.2188, 0.5481, 0.2188, 0.5542, 0.1875, 0.5542, 0.1875, 0.5481, 0.25, 0.5481, 0.25, 0.5542, 0.2188, 0.5542, 0.2188, 0.5481, 0.2812, 0.5481, 0.2812, 0.5542, 0.25, 0.5542, 0.25, 0.5481, 0.3125, 0.5481, 0.3125, 0.5542, 0.2812, 0.5542, 0.2812, 0.5481, 0.3438, 0.5481, 0.3438, 0.5542, 0.3125, 0.5542, 0.3125, 0.5481, 0.375, 0.5481, 0.375, 0.5542, 0.3438, 0.5542, 0.3438, 0.5481, 0.4063, 0.5481, 0.4062, 0.5542, 0.375, 0.5542, 0.375, 0.5481, 0.4375, 0.5481, 0.4375, 0.5542, 0.4062, 0.5542, 0.4063, 0.5481, 0.4688, 0.5481, 0.4688, 0.5542, 0.4375, 0.5542, 0.4375, 0.5481, 0.5, 0.5481, 0.5, 0.5542, 0.4688, 0.5542, 0.4688, 0.5481, 0.5312, 0.5481, 0.5312, 0.5542, 0.5, 0.5542, 0.5, 0.5481, 0.5625, 0.5481, 0.5625, 0.5542, 0.5312, 0.5542, 0.5312, 0.5481, 0.5938, 0.5481, 0.5938, 0.5542, 0.5625, 0.5542, 0.5625, 0.5481, 0.625, 0.5481, 0.625, 0.5542, 0.5938, 0.5542, 0.5938, 0.5481, 0.6562, 0.5481, 0.6562, 0.5542, 0.625, 0.5542, 0.625, 0.5481, 0.6875, 0.5481, 0.6875, 0.5542, 0.6562, 0.5542, 0.6562, 0.5481, 0.7188, 0.5481, 0.7188, 0.5542, 0.6875, 0.5542, 0.6875, 0.5481, 0.75, 0.5481, 0.75, 0.5542, 0.7188, 0.5542, 0.7188, 0.5481, 0.7812, 0.5481, 0.7812, 0.5542, 0.75, 0.5542, 0.75, 0.5481, 0.8125, 0.5481, 0.8125, 0.5542, 0.7812, 0.5542, 0.7812, 0.5481, 0.8438, 0.5481, 0.8438, 0.5542, 0.8125, 0.5542, 0.8125, 0.5481, 0.875, 0.5481, 0.875, 0.5542, 0.8438, 0.5542, 0.8438, 0.5481, 0.9062, 0.5481, 0.9062, 0.5542, 0.875, 0.5542, 0.875, 0.5481, 0.9375, 0.5481, 0.9375, 0.5542, 0.9062, 0.5542, 0.9062, 0.5481, 0.9687, 0.5481, 0.9687, 0.5542, 0.9375, 0.5542, 0.9375, 0.5481, 1.0, 0.5481, 1.0, 0.5542, 0.9687, 0.5542, 0.9687, 0.5481, 0.03125, 0.5448, 0.0, 0.5448, 0.0001344, 0.5446, 0.03125, 0.5446, 0.03125, 0.5446, 0.0001344, 0.5446, 0.0, 0.5411, 0.03125, 0.5411, 0.0625, 0.5448, 0.03125, 0.5448, 0.03125, 0.5446, 0.0625, 0.5446, 0.0625, 0.5446, 0.03125, 0.5446, 0.03125, 0.5411, 0.0625, 0.5411, 0.09375, 0.5448, 0.0625, 0.5448, 0.0625, 0.5446, 0.09375, 0.5446, 0.09375, 0.5446, 0.0625, 0.5446, 0.0625, 0.5411, 0.09375, 0.5411, 0.125, 0.5448, 0.09375, 0.5448, 0.09375, 0.5446, 0.125, 0.5446, 0.125, 0.5446, 0.09375, 0.5446, 0.09375, 0.5411, 0.125, 0.5411, 0.1562, 0.5448, 0.125, 0.5448, 0.125, 0.5446, 0.1562, 0.5446, 0.1562, 0.5446, 0.125, 0.5446, 0.125, 0.5411, 0.1562, 0.5411, 0.1875, 0.5448, 0.1562, 0.5448, 0.1562, 0.5446, 0.1875, 0.5446, 0.1875, 0.5446, 0.1562, 0.5446, 0.1562, 0.5411, 0.1875, 0.5411, 0.2187, 0.5448, 0.1875, 0.5448, 0.1875, 0.5446, 0.2188, 0.5446, 0.2188, 0.5446, 0.1875, 0.5446, 0.1875, 0.5411, 0.2188, 0.5411, 0.25, 0.5448, 0.2187, 0.5448, 0.2188, 0.5446, 0.25, 0.5446, 0.25, 0.5446, 0.2188, 0.5446, 0.2188, 0.5411, 0.25, 0.5411, 0.2812, 0.5448, 0.25, 0.5448, 0.25, 0.5446, 0.2812, 0.5446, 0.2812, 0.5446, 0.25, 0.5446, 0.25, 0.5411, 0.2812, 0.5411, 0.3125, 0.5448, 0.2812, 0.5448, 0.2812, 0.5446, 0.3125, 0.5446, 0.3125, 0.5446, 0.2812, 0.5446, 0.2812, 0.5411, 0.3125, 0.5411, 0.3438, 0.5448, 0.3125, 0.5448, 0.3125, 0.5446, 0.3438, 0.5446, 0.3438, 0.5446, 0.3125, 0.5446, 0.3125, 0.5411, 0.3438, 0.5411, 0.375, 0.5448, 0.3438, 0.5448, 0.3438, 0.5446, 0.375, 0.5446, 0.375, 0.5446, 0.3438, 0.5446, 0.3438, 0.5411, 0.375, 0.5411, 0.4062, 0.5448, 0.375, 0.5448, 0.375, 0.5446, 0.4062, 0.5446, 0.4062, 0.5446, 0.375, 0.5446, 0.375, 0.5411, 0.4062, 0.5411, 0.4375, 0.5448, 0.4062, 0.5448, 0.4062, 0.5446, 0.4375, 0.5446, 0.4375, 0.5446, 0.4062, 0.5446, 0.4062, 0.5411, 0.4375, 0.5411, 0.4687, 0.5448, 0.4375, 0.5448, 0.4375, 0.5446, 0.4688, 0.5446, 0.4688, 0.5446, 0.4375, 0.5446, 0.4375, 0.5411, 0.4688, 0.5411, 0.5, 0.5448, 0.4688, 0.5448, 0.4688, 0.5446, 0.5, 0.5446, 0.5, 0.5446, 0.4688, 0.5446, 0.4688, 0.5411, 0.5, 0.5411, 0.5312, 0.5448, 0.5, 0.5448, 0.5, 0.5446, 0.5312, 0.5446, 0.5312, 0.5446, 0.5, 0.5446, 0.5, 0.5411, 0.5312, 0.5411, 0.5625, 0.5448, 0.5312, 0.5448, 0.5312, 0.5446, 0.5625, 0.5446, 0.5625, 0.5446, 0.5312, 0.5446, 0.5312, 0.5411, 0.5625, 0.5411, 0.5938, 0.5448, 0.5625, 0.5448, 0.5625, 0.5446, 0.5938, 0.5446, 0.5938, 0.5446, 0.5625, 0.5446, 0.5625, 0.5411, 0.5938, 0.5411, 0.625, 0.5448, 0.5938, 0.5448, 0.5938, 0.5446, 0.625, 0.5446, 0.625, 0.5446, 0.5938, 0.5446, 0.5937, 0.5411, 0.625, 0.5411, 0.6562, 0.5448, 0.625, 0.5448, 0.625, 0.5446, 0.6562, 0.5446, 0.6562, 0.5446, 0.625, 0.5446, 0.625, 0.5411, 0.6562, 0.5411, 0.6875, 0.5448, 0.6562, 0.5448, 0.6562, 0.5446, 0.6875, 0.5446, 0.6875, 0.5446, 0.6562, 0.5446, 0.6562, 0.5411, 0.6875, 0.5411, 0.7187, 0.5448, 0.6875, 0.5448, 0.6875, 0.5446, 0.7188, 0.5446, 0.7188, 0.5446, 0.6875, 0.5446, 0.6875, 0.5411, 0.7188, 0.5411, 0.75, 0.5448, 0.7188, 0.5448, 0.7188, 0.5446, 0.75, 0.5446, 0.75, 0.5446, 0.7188, 0.5446, 0.7188, 0.5411, 0.75, 0.5411, 0.7812, 0.5448, 0.75, 0.5448, 0.75, 0.5446, 0.7812, 0.5446, 0.7812, 0.5446, 0.75, 0.5446, 0.75, 0.5411, 0.7812, 0.5411, 0.8125, 0.5448, 0.7812, 0.5448, 0.7812, 0.5446, 0.8125, 0.5446, 0.8125, 0.5446, 0.7812, 0.5446, 0.7812, 0.5411, 0.8125, 0.5411, 0.8438, 0.5448, 0.8125, 0.5448, 0.8125, 0.5446, 0.8438, 0.5446, 0.8438, 0.5446, 0.8125, 0.5446, 0.8125, 0.5411, 0.8438, 0.5411, 0.875, 0.5448, 0.8438, 0.5448, 0.8438, 0.5446, 0.875, 0.5446, 0.875, 0.5446, 0.8438, 0.5446, 0.8438, 0.5411, 0.875, 0.5411, 0.9062, 0.5448, 0.875, 0.5448, 0.875, 0.5446, 0.9062, 0.5446, 0.9062, 0.5446, 0.875, 0.5446, 0.875, 0.5411, 0.9062, 0.5411, 0.9375, 0.5448, 0.9062, 0.5448, 0.9062, 0.5446, 0.9375, 0.5446, 0.9375, 0.5446, 0.9062, 0.5446, 0.9062, 0.5411, 0.9375, 0.5411, 0.9688, 0.5448, 0.9375, 0.5448, 0.9375, 0.5446, 0.9688, 0.5446, 0.9688, 0.5446, 0.9375, 0.5446, 0.9375, 0.5411, 0.9688, 0.5411, 1.0, 0.5448, 0.9688, 0.5448, 0.9688, 0.5446, 0.9999, 0.5446, 0.9999, 0.5446, 0.9688, 0.5446, 0.9688, 0.5411, 1.0, 0.5411, 1.0, 0.5035, 1.0, 0.5411, 0.9688, 0.5411, 0.9688, 0.5035, 1.0, 0.5, 1.0, 0.5035, 0.9688, 0.5035, 0.9688, 0.5, 0.9688, 0.5, 0.9688, 0.5035, 0.9375, 0.5035, 0.9375, 0.5, 0.0625, 0.5, 0.0625, 0.5035, 0.03125, 0.5035, 0.03125, 0.5, 0.09375, 0.5, 0.09375, 0.5035, 0.0625, 0.5035, 0.0625, 0.5, 0.125, 0.5, 0.125, 0.5035, 0.09375, 0.5035, 0.09375, 0.5, 0.1562, 0.5, 0.1562, 0.5035, 0.125, 0.5035, 0.125, 0.5, 0.1875, 0.5, 0.1875, 0.5035, 0.1562, 0.5035, 0.1562, 0.5, 0.2188, 0.5, 0.2188, 0.5035, 0.1875, 0.5035, 0.1875, 0.5, 0.25, 0.5, 0.25, 0.5035, 0.2188, 0.5035, 0.2188, 0.5, 0.2812, 0.5, 0.2812, 0.5035, 0.25, 0.5035, 0.25, 0.5, 0.3125, 0.5, 0.3125, 0.5035, 0.2812, 0.5035, 0.2812, 0.5, 0.3438, 0.5, 0.3437, 0.5035, 0.3125, 0.5035, 0.3125, 0.5, 0.375, 0.5, 0.375, 0.5035, 0.3437, 0.5035, 0.3438, 0.5, 0.4062, 0.5, 0.4062, 0.5035, 0.375, 0.5035, 0.375, 0.5, 0.4375, 0.5, 0.4375, 0.5035, 0.4062, 0.5035, 0.4062, 0.5, 0.4688, 0.5, 0.4688, 0.5035, 0.4375, 0.5035, 0.4375, 0.5, 0.5, 0.5, 0.5, 0.5035, 0.4688, 0.5035, 0.4688, 0.5, 0.5312, 0.5, 0.5312, 0.5035, 0.5, 0.5035, 0.5, 0.5, 0.5625, 0.5, 0.5625, 0.5035, 0.5312, 0.5035, 0.5312, 0.5, 0.5938, 0.5, 0.5938, 0.5035, 0.5625, 0.5035, 0.5625, 0.5, 0.625, 0.5, 0.625, 0.5035, 0.5938, 0.5035, 0.5938, 0.5, 0.6562, 0.5, 0.6562, 0.5035, 0.625, 0.5035, 0.625, 0.5, 0.6875, 0.5, 0.6875, 0.5035, 0.6562, 0.5035, 0.6562, 0.5, 0.7188, 0.5, 0.7188, 0.5035, 0.6875, 0.5035, 0.6875, 0.5, 0.75, 0.5, 0.75, 0.5035, 0.7188, 0.5035, 0.7188, 0.5, 0.7812, 0.5, 0.7812, 0.5035, 0.75, 0.5035, 0.75, 0.5, 0.8125, 0.5, 0.8125, 0.5035, 0.7812, 0.5035, 0.7812, 0.5, 0.8438, 0.5, 0.8438, 0.5035, 0.8125, 0.5035, 0.8125, 0.5, 0.875, 0.5, 0.875, 0.5035, 0.8438, 0.5035, 0.8438, 0.5, 0.9062, 0.5, 0.9062, 0.5035, 0.875, 0.5035, 0.875, 0.5, 0.9375, 0.5, 0.9375, 0.5035, 0.9062, 0.5035, 0.9062, 0.5, 0.03125, 0.5, 0.03125, 0.5035, -2.002e-08, 0.5035, 0.0, 0.5, 1.0, 0.5448, 0.9961, 0.5477, 0.9708, 0.5472, 0.9688, 0.5448, 0.9688, 0.5448, 0.9708, 0.5472, 0.9357, 0.5473, 0.9375, 0.5448, 0.9375, 0.5448, 0.9357, 0.5473, 0.9063, 0.5477, 0.9062, 0.5448, 0.9062, 0.5448, 0.9063, 0.5477, 0.8758, 0.5467, 0.875, 0.5448, 0.875, 0.5448, 0.8758, 0.5467, 0.846, 0.5472, 0.8438, 0.5448, 0.8438, 0.5448, 0.846, 0.5472, 0.8146, 0.5472, 0.8125, 0.5448, 0.8125, 0.5448, 0.8146, 0.5472, 0.7811, 0.5467, 0.7812, 0.5448, 0.7812, 0.5448, 0.7811, 0.5467, 0.75, 0.5477, 0.75, 0.5448, 0.75, 0.5448, 0.75, 0.5477, 0.7184, 0.5468, 0.7188, 0.5448, 0.7187, 0.5448, 0.7184, 0.5468, 0.6852, 0.5472, 0.6875, 0.5448, 0.6875, 0.5448, 0.6852, 0.5472, 0.6562, 0.5465, 0.6562, 0.5448, 0.6562, 0.5448, 0.6562, 0.5465, 0.625, 0.5477, 0.625, 0.5448, 0.625, 0.5448, 0.625, 0.5477, 0.5913, 0.5471, 0.5938, 0.5448, 0.5938, 0.5448, 0.5913, 0.5471, 0.5643, 0.5473, 0.5625, 0.5448, 0.5625, 0.5448, 0.5643, 0.5473, 0.5312, 0.5477, 0.5312, 0.5448, 0.5312, 0.5448, 0.5312, 0.5477, 0.5, 0.5477, 0.5, 0.5448, 0.5, 0.5448, 0.5, 0.5477, 0.4688, 0.5477, 0.4688, 0.5448, 0.4687, 0.5448, 0.4688, 0.5477, 0.4372, 0.5467, 0.4375, 0.5448, 0.4375, 0.5448, 0.4372, 0.5467, 0.4078, 0.5473, 0.4062, 0.5448, 0.4062, 0.5448, 0.4078, 0.5473, 0.3773, 0.5472, 0.375, 0.5448, 0.375, 0.5448, 0.3773, 0.5472, 0.3438, 0.5477, 0.3438, 0.5448, 0.3438, 0.5448, 0.3438, 0.5477, 0.3125, 0.5477, 0.3125, 0.5448, 0.3125, 0.5448, 0.3125, 0.5477, 0.2813, 0.5477, 0.2812, 0.5448, 0.2812, 0.5448, 0.2813, 0.5477, 0.25, 0.5477, 0.25, 0.5448, 0.25, 0.5448, 0.25, 0.5477, 0.2187, 0.5477, 0.2187, 0.5448, 0.2187, 0.5448, 0.2187, 0.5477, 0.1875, 0.5477, 0.1875, 0.5448, 0.1875, 0.5448, 0.1875, 0.5477, 0.1563, 0.5477, 0.1562, 0.5448, 0.1562, 0.5448, 0.1563, 0.5477, 0.1268, 0.5473, 0.125, 0.5448, 0.125, 0.5448, 0.1268, 0.5473, 0.09296, 0.5467, 0.09375, 0.5448, 0.09375, 0.5448, 0.09296, 0.5467, 0.0625, 0.5477, 0.0625, 0.5448, 0.0625, 0.5448, 0.0625, 0.5477, 0.02906, 0.5472, 0.03125, 0.5448, 0.03125, 0.5448, 0.02906, 0.5472, 0.003895, 0.5477, 0.0, 0.5448])
me_cylinder_001.materials.append(mat_bmd_chrome_0019)
me_cylinder_001.use_remesh_fix_poles = True
me_cylinder_001.use_remesh_preserve_attributes = False
me_cylinder_001.use_mirror_vertex_groups = False
me_cylinder_001.update()
me_cylinder_003 = bpy.data.meshes.new('Cylinder.003')
me_cylinder_003.from_pydata([(0.1524, 0.06698, 6.593e-10), (0.1524, 0.06713, 0.001566), (0.1524, 0.06759, 0.003072), (0.1524, 0.06833, 0.00446), (0.1524, 0.06933, 0.005677), (0.1524, 0.07055, 0.006675), (0.1524, 0.07193, 0.007417), (0.1524, 0.07344, 0.007874), (0.1524, 0.07501, 0.008028), (0.1524, 0.07657, 0.007874), (0.1524, 0.07808, 0.007417), (0.1524, 0.07947, 0.006675), (0.1524, 0.08068, 0.005677), (0.1524, 0.08168, 0.00446), (0.1524, 0.08242, 0.003072), (0.1524, 0.08288, 0.001566), (0.1524, 0.08303, -1.957e-09), (0.1524, 0.08288, -0.001566), (0.1524, 0.08242, -0.003072), (0.1524, 0.08168, -0.00446), (0.1524, 0.08068, -0.005677), (0.1524, 0.07947, -0.006675), (0.1524, 0.07808, -0.007417), (0.1524, 0.07657, -0.007874), (0.1524, 0.07501, -0.008028), (0.1524, 0.07344, -0.007874), (0.1524, 0.07193, -0.007417), (0.1524, 0.07055, -0.006675), (0.1524, 0.06933, -0.005677), (0.1524, 0.06833, -0.00446), (0.1524, 0.06759, -0.003072), (0.1524, 0.06713, -0.001566), (-0.1524, 0.06723, -1.555e-09), (-0.1521, 0.06698, -5.519e-10), (-0.1524, 0.06738, 0.001516), (-0.1521, 0.06713, 0.001566), (-0.1524, 0.06783, 0.002974), (-0.1521, 0.06759, 0.003072), (-0.1524, 0.06854, 0.004318), (-0.1521, 0.06833, 0.00446), (-0.1524, 0.06951, 0.005496), (-0.1521, 0.06933, 0.005677), (-0.1524, 0.07069, 0.006462), (-0.1521, 0.07055, 0.006675), (-0.1524, 0.07203, 0.00718), (-0.1521, 0.07193, 0.007417), (-0.1524, 0.07349, 0.007623), (-0.1521, 0.07344, 0.007874), (-0.1524, 0.07501, 0.007772), (-0.1521, 0.07501, 0.008028), (-0.1524, 0.07652, 0.007623), (-0.1521, 0.07657, 0.007874), (-0.1524, 0.07798, 0.00718), (-0.1521, 0.07808, 0.007417), (-0.1524, 0.07932, 0.006462), (-0.1521, 0.07947, 0.006675), (-0.1524, 0.0805, 0.005496), (-0.1521, 0.08068, 0.005677), (-0.1524, 0.08147, 0.004318), (-0.1521, 0.08168, 0.00446), (-0.1524, 0.08219, 0.002974), (-0.1521, 0.08242, 0.003072), (-0.1524, 0.08263, 0.001516), (-0.1521, 0.08288, 0.001566), (-0.1524, 0.08278, -3.17e-09), (-0.1521, 0.08303, -3.168e-09), (-0.1524, 0.08263, -0.001516), (-0.1521, 0.08288, -0.001566), (-0.1524, 0.08219, -0.002974), (-0.1521, 0.08242, -0.003072), (-0.1524, 0.08147, -0.004318), (-0.1521, 0.08168, -0.00446), (-0.1524, 0.0805, -0.005496), (-0.1521, 0.08068, -0.005677), (-0.1524, 0.07932, -0.006462), (-0.1521, 0.07947, -0.006675), (-0.1524, 0.07798, -0.00718), (-0.1521, 0.07808, -0.007417), (-0.1524, 0.07652, -0.007623), (-0.1521, 0.07657, -0.007874), (-0.1524, 0.07501, -0.007772), (-0.1521, 0.07501, -0.008028), (-0.1524, 0.07349, -0.007623), (-0.1521, 0.07344, -0.007874), (-0.1524, 0.07203, -0.00718), (-0.1521, 0.07193, -0.007417), (-0.1524, 0.07069, -0.006462), (-0.1521, 0.07055, -0.006675), (-0.1524, 0.06951, -0.005496), (-0.1521, 0.06933, -0.005677), (-0.1524, 0.06854, -0.004318), (-0.1521, 0.06833, -0.00446), (-0.1524, 0.06783, -0.002974), (-0.1521, 0.06759, -0.003072), (-0.1524, 0.06738, -0.001516), (-0.1521, 0.06713, -0.001566)], [], [(31, 95, 33, 0), (2, 37, 39, 3), (3, 39, 41, 4), (4, 41, 43, 5), (5, 43, 45, 6), (6, 45, 47, 7), (7, 47, 49, 8), (8, 49, 51, 9), (9, 51, 53, 10), (10, 53, 55, 11), (11, 55, 57, 12), (12, 57, 59, 13), (13, 59, 61, 14), (14, 61, 63, 15), (15, 63, 65, 16), (16, 65, 67, 17), (17, 67, 69, 18), (18, 69, 71, 19), (19, 71, 73, 20), (20, 73, 75, 21), (21, 75, 77, 22), (22, 77, 79, 23), (23, 79, 81, 24), (24, 81, 83, 25), (25, 83, 85, 26), (26, 85, 87, 27), (27, 87, 89, 28), (28, 89, 91, 29), (29, 91, 93, 30), (30, 93, 95, 31), (0, 33, 35, 1), (1, 35, 37, 2), (0, 1, 2, 3, 4, 5, 6, 7, 8, 9, 10, 11, 12, 13, 14, 15, 16, 17, 18, 19, 20, 21, 22, 23, 24, 25, 26, 27, 28, 29, 30, 31), (35, 33, 32, 34), (37, 35, 34, 36), (39, 37, 36, 38), (41, 39, 38, 40), (43, 41, 40, 42), (45, 43, 42, 44), (47, 45, 44, 46), (49, 47, 46, 48), (51, 49, 48, 50), (53, 51, 50, 52), (55, 53, 52, 54), (57, 55, 54, 56), (59, 57, 56, 58), (61, 59, 58, 60), (63, 61, 60, 62), (65, 63, 62, 64), (67, 65, 64, 66), (69, 67, 66, 68), (71, 69, 68, 70), (73, 71, 70, 72), (75, 73, 72, 74), (77, 75, 74, 76), (79, 77, 76, 78), (81, 79, 78, 80), (83, 81, 80, 82), (85, 83, 82, 84), (87, 85, 84, 86), (89, 87, 86, 88), (91, 89, 88, 90), (93, 91, 90, 92), (95, 93, 92, 94), (33, 95, 94, 32), (34, 32, 94, 92, 90, 88, 86, 84, 82, 80, 78, 76, 74, 72, 70, 68, 66, 64, 62, 60, 58, 56, 54, 52, 50, 48, 46, 44, 42, 40, 38, 36)])
me_cylinder_003.polygons.foreach_set('use_smooth', [True] * 66)
_uv = me_cylinder_003.uv_layers.new(name='UVMap')
_uv.uv.foreach_set('vector', [0.03125, 0.5, 0.03125, 0.9996, 0.0, 0.9996, 0.0, 0.5, 0.9375, 0.5, 0.9375, 0.9996, 0.9062, 0.9996, 0.9062, 0.5, 0.9062, 0.5, 0.9062, 0.9996, 0.875, 0.9996, 0.875, 0.5, 0.875, 0.5, 0.875, 0.9996, 0.8438, 0.9996, 0.8438, 0.5, 0.8438, 0.5, 0.8438, 0.9996, 0.8125, 0.9996, 0.8125, 0.5, 0.8125, 0.5, 0.8125, 0.9996, 0.7812, 0.9996, 0.7812, 0.5, 0.7812, 0.5, 0.7812, 0.9996, 0.75, 0.9996, 0.75, 0.5, 0.75, 0.5, 0.75, 0.9996, 0.7187, 0.9996, 0.7188, 0.5, 0.7188, 0.5, 0.7188, 0.9996, 0.6875, 0.9996, 0.6875, 0.5, 0.6875, 0.5, 0.6875, 0.9996, 0.6562, 0.9996, 0.6562, 0.5, 0.6562, 0.5, 0.6562, 0.9996, 0.625, 0.9996, 0.625, 0.5, 0.625, 0.5, 0.625, 0.9996, 0.5938, 0.9996, 0.5938, 0.5, 0.5938, 0.5, 0.5938, 0.9996, 0.5625, 0.9996, 0.5625, 0.5, 0.5625, 0.5, 0.5625, 0.9996, 0.5312, 0.9996, 0.5312, 0.5, 0.5312, 0.5, 0.5312, 0.9996, 0.5, 0.9996, 0.5, 0.5, 0.5, 0.5, 0.5, 0.9996, 0.4687, 0.9996, 0.4688, 0.5, 0.4688, 0.5, 0.4688, 0.9996, 0.4375, 0.9996, 0.4375, 0.5, 0.4375, 0.5, 0.4375, 0.9996, 0.4062, 0.9996, 0.4062, 0.5, 0.4062, 0.5, 0.4062, 0.9996, 0.375, 0.9996, 0.375, 0.5, 0.375, 0.5, 0.375, 0.9996, 0.3438, 0.9996, 0.3438, 0.5, 0.3438, 0.5, 0.3438, 0.9996, 0.3125, 0.9996, 0.3125, 0.5, 0.3125, 0.5, 0.3125, 0.9996, 0.2812, 0.9996, 0.2812, 0.5, 0.2812, 0.5, 0.2812, 0.9996, 0.25, 0.9996, 0.25, 0.5, 0.25, 0.5, 0.25, 0.9996, 0.2188, 0.9996, 0.2188, 0.5, 0.2188, 0.5, 0.2188, 0.9996, 0.1875, 0.9996, 0.1875, 0.5, 0.1875, 0.5, 0.1875, 0.9996, 0.1562, 0.9996, 0.1562, 0.5, 0.1562, 0.5, 0.1562, 0.9996, 0.125, 0.9996, 0.125, 0.5, 0.125, 0.5, 0.125, 0.9996, 0.09375, 0.9996, 0.09375, 0.5, 0.09375, 0.5, 0.09375, 0.9996, 0.0625, 0.9996, 0.0625, 0.5, 0.0625, 0.5, 0.0625, 0.9996, 0.03125, 0.9996, 0.03125, 0.5, 1.0, 0.5, 1.0, 0.9996, 0.9688, 0.9996, 0.9688, 0.5, 0.9688, 0.5, 0.9688, 0.9996, 0.9375, 0.9996, 0.9375, 0.5, 0.75, 0.49, 0.7968, 0.4854, 0.8418, 0.4717, 0.8833, 0.4496, 0.9197, 0.4197, 0.9496, 0.3833, 0.9717, 0.3418, 0.9854, 0.2968, 0.99, 0.25, 0.9854, 0.2032, 0.9717, 0.1582, 0.9496, 0.1167, 0.9197, 0.08029, 0.8833, 0.05045, 0.8418, 0.02827, 0.7968, 0.01461, 0.75, 0.01, 0.7032, 0.01461, 0.6582, 0.02827, 0.6167, 0.05045, 0.5803, 0.08029, 0.5504, 0.1167, 0.5283, 0.1582, 0.5146, 0.2032, 0.51, 0.25, 0.5146, 0.2968, 0.5283, 0.3418, 0.5504, 0.3833, 0.5803, 0.4197, 0.6167, 0.4496, 0.6582, 0.4717, 0.7032, 0.4854, 0.9688, 0.9996, 1.0, 0.9996, 0.9995, 1.0, 0.9692, 1.0, 0.9375, 0.9996, 0.9688, 0.9996, 0.9683, 1.0, 0.938, 1.0, 0.9062, 0.9996, 0.9375, 0.9996, 0.937, 1.0, 0.9067, 1.0, 0.875, 0.9996, 0.9062, 0.9996, 0.9058, 1.0, 0.8755, 1.0, 0.8438, 0.9996, 0.875, 0.9996, 0.8745, 1.0, 0.8442, 1.0, 0.8125, 0.9996, 0.8438, 0.9996, 0.8433, 1.0, 0.813, 1.0, 0.7812, 0.9996, 0.8125, 0.9996, 0.812, 1.0, 0.7817, 1.0, 0.75, 0.9996, 0.7812, 0.9996, 0.7808, 1.0, 0.7505, 1.0, 0.7187, 0.9996, 0.75, 0.9996, 0.7495, 1.0, 0.7192, 1.0, 0.6875, 0.9996, 0.7188, 0.9996, 0.7183, 1.0, 0.688, 1.0, 0.6562, 0.9996, 0.6875, 0.9996, 0.687, 1.0, 0.6567, 1.0, 0.625, 0.9996, 0.6562, 0.9996, 0.6558, 1.0, 0.6255, 1.0, 0.5938, 0.9996, 0.625, 0.9996, 0.6245, 1.0, 0.5942, 1.0, 0.5625, 0.9996, 0.5938, 0.9996, 0.5933, 1.0, 0.563, 1.0, 0.5312, 0.9996, 0.5625, 0.9996, 0.562, 1.0, 0.5317, 1.0, 0.5, 0.9996, 0.5312, 0.9996, 0.5308, 1.0, 0.5005, 1.0, 0.4687, 0.9996, 0.5, 0.9996, 0.4995, 1.0, 0.4692, 1.0, 0.4375, 0.9996, 0.4688, 0.9996, 0.4683, 1.0, 0.438, 1.0, 0.4062, 0.9996, 0.4375, 0.9996, 0.437, 1.0, 0.4067, 1.0, 0.375, 0.9996, 0.4062, 0.9996, 0.4058, 1.0, 0.3755, 1.0, 0.3438, 0.9996, 0.375, 0.9996, 0.3745, 1.0, 0.3442, 1.0, 0.3125, 0.9996, 0.3438, 0.9996, 0.3433, 1.0, 0.313, 1.0, 0.2812, 0.9996, 0.3125, 0.9996, 0.312, 1.0, 0.2817, 1.0, 0.25, 0.9996, 0.2812, 0.9996, 0.2808, 1.0, 0.2505, 1.0, 0.2188, 0.9996, 0.25, 0.9996, 0.2495, 1.0, 0.2192, 1.0, 0.1875, 0.9996, 0.2188, 0.9996, 0.2183, 1.0, 0.188, 1.0, 0.1562, 0.9996, 0.1875, 0.9996, 0.187, 1.0, 0.1567, 1.0, 0.125, 0.9996, 0.1562, 0.9996, 0.1558, 1.0, 0.1255, 1.0, 0.09375, 0.9996, 0.125, 0.9996, 0.1245, 1.0, 0.09425, 1.0, 0.0625, 0.9996, 0.09375, 0.9996, 0.09325, 1.0, 0.063, 1.0, 0.03125, 0.9996, 0.0625, 0.9996, 0.062, 1.0, 0.03175, 1.0, 0.0, 0.9996, 0.03125, 0.9996, 0.03075, 1.0, 0.0004982, 1.0, 0.2953, 0.4779, 0.25, 0.4823, 0.2047, 0.4779, 0.1611, 0.4647, 0.1209, 0.4432, 0.08571, 0.4143, 0.05681, 0.3791, 0.03534, 0.3389, 0.02212, 0.2953, 0.01765, 0.25, 0.02212, 0.2047, 0.03534, 0.1611, 0.05681, 0.1209, 0.08571, 0.08571, 0.1209, 0.05681, 0.1611, 0.03534, 0.2047, 0.02212, 0.25, 0.01765, 0.2953, 0.02212, 0.3389, 0.03534, 0.3791, 0.05681, 0.4143, 0.08571, 0.4432, 0.1209, 0.4647, 0.1611, 0.4779, 0.2047, 0.4823, 0.25, 0.4779, 0.2953, 0.4647, 0.3389, 0.4432, 0.3791, 0.4143, 0.4143, 0.3791, 0.4432, 0.3389, 0.4647])
me_cylinder_003.materials.append(mat_bmd_chrome_0019)
me_cylinder_003.use_remesh_fix_poles = True
me_cylinder_003.use_remesh_preserve_attributes = False
me_cylinder_003.use_mirror_vertex_groups = False
me_cylinder_003.update()

# ---- objects
ob_light = bpy.data.objects.new('Light', light_light)
ob_camera = bpy.data.objects.new('Camera', cam_camera)
ob_empty = bpy.data.objects.new('Empty', None)
ob_cube = bpy.data.objects.new('Cube', me_cube_001)
ob_cylinder_001 = bpy.data.objects.new('Cylinder.001', me_cylinder_001)
ob_cylinder_003 = bpy.data.objects.new('Cylinder.003', me_cylinder_003)
ob_cylinder_002 = bpy.data.objects.new('Cylinder.002', me_cylinder_001)

# ---- transforms, parenting, visibility, modifiers, constraints
ob_light.location = (4.076, 1.005, 5.904)
ob_light.rotation_euler = (0.6503, 0.05522, 1.866)
ob_light.lock_rotations_4d = False
ob_light.empty_display_type = 'ARROWS'
ob_light.color = (0.0, 0.0, 0.0, 0.0)
ob_light.lineart.crease_threshold = 0.0
ob_camera.location = (0.1983, 0.6163, 0.2934)
ob_camera.rotation_euler = (1.124, -1.678e-07, 2.848)
ob_camera.scale = (1.0, 1.0, 1.0)
ob_camera.lock_rotations_4d = False
ob_camera.empty_display_type = 'ARROWS'
ob_camera.color = (0.0, 0.0, 0.0, 0.0)
ob_camera.display_type = 'WIRE'
ob_camera.lineart.crease_threshold = 0.0
ob_empty.location = (0.001983, 0.1738, 0.0)
ob_empty.scale = (0.06637, 0.06637, 0.06637)
ob_empty.empty_display_type = 'IMAGE'
ob_empty.empty_display_size = 5.0
ob_empty.lineart.crease_threshold = 0.0
ob_cube.location = (-0.1814, 0.04048, 3.842e-09)
ob_cube.scale = (0.08208, 0.1312, 0.1372)
ob_cube.lineart.crease_threshold = 0.0
ob_cylinder_001.location = (-0.1321, 0.0, 3.842e-09)
ob_cylinder_001.lineart.crease_threshold = 0.0
_m = ob_cylinder_001.modifiers.new('Boolean', 'BOOLEAN')
_m.operation = 'UNION'
_m.solver = 'FAST'
ob_cylinder_003.location = (0.0, -0.002887, 0.0)
ob_cylinder_003.lineart.crease_threshold = 0.0
ob_cylinder_002.location = (0.1321, 0.0, 3.842e-09)
ob_cylinder_002.lineart.crease_threshold = 0.0
_m = ob_cylinder_002.modifiers.new('Boolean', 'BOOLEAN')
_m.operation = 'UNION'
_m.solver = 'FAST'

# ---- collection membership
col_collection.objects.link(ob_light)
col_collection.objects.link(ob_camera)
col_collection.objects.link(ob_empty)
col_collection.objects.link(ob_cube)
col_handtowelrack.objects.link(ob_cylinder_001)
col_handtowelrack.objects.link(ob_cylinder_003)
col_handtowelrack.objects.link(ob_cylinder_002)

# ---- scene / render settings (as saved in the file)
scene.camera = ob_camera
scene.frame_start = 1; scene.frame_end = 250; scene.frame_set(1)
scene.render.engine = 'BLENDER_EEVEE_NEXT'
scene.cycles.use_denoising = False
scene.cycles.samples = 128
scene.cycles.sampling_pattern = 'TABULATED_SOBOL'
scene.cycles.use_adaptive_sampling = False
scene.cycles.use_light_tree = False
scene.view_settings.view_transform = 'Filmic'
bpy.context.view_layer.update()
